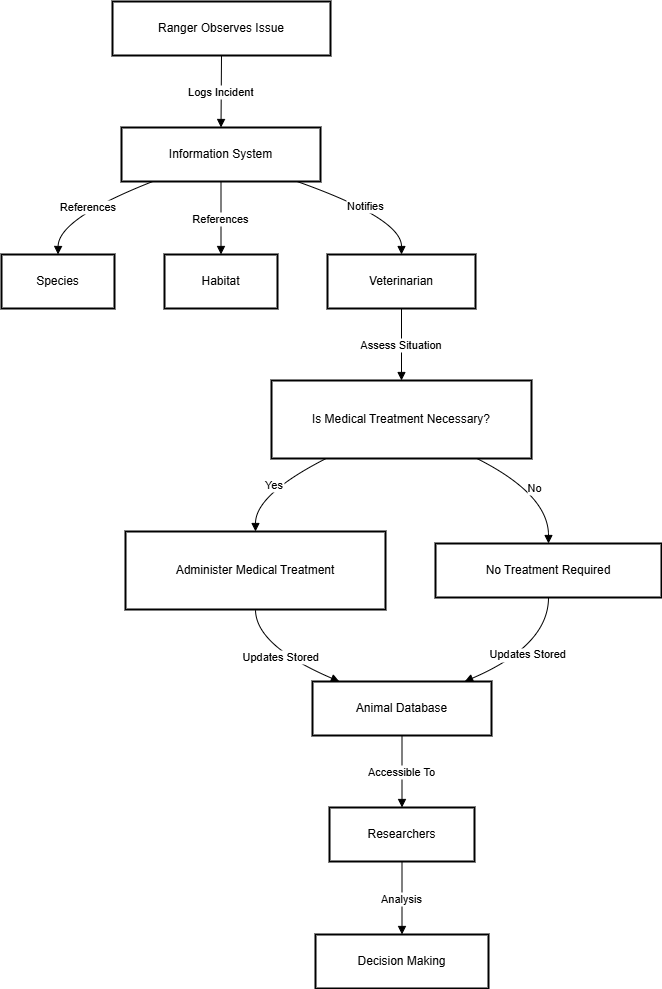

The diagram above was exported from draw.io. Its source (the exported page's mxGraphModel, read from the mxfile embedded in the PNG):
<mxGraphModel>
  <root>
    <mxCell id="0" />
    <mxCell id="1" parent="0" />
    <mxCell id="2" value="Ranger Observes Issue" style="whiteSpace=wrap;strokeWidth=2;" vertex="1" parent="1">
      <mxGeometry x="119" y="8" width="218" height="54" as="geometry" />
    </mxCell>
    <mxCell id="3" value="Information System" style="whiteSpace=wrap;strokeWidth=2;" vertex="1" parent="1">
      <mxGeometry x="128" y="134" width="199" height="54" as="geometry" />
    </mxCell>
    <mxCell id="4" value="Species" style="whiteSpace=wrap;strokeWidth=2;" vertex="1" parent="1">
      <mxGeometry x="8" y="261" width="113" height="54" as="geometry" />
    </mxCell>
    <mxCell id="5" value="Habitat" style="whiteSpace=wrap;strokeWidth=2;" vertex="1" parent="1">
      <mxGeometry x="171" y="261" width="113" height="54" as="geometry" />
    </mxCell>
    <mxCell id="6" value="Veterinarian" style="whiteSpace=wrap;strokeWidth=2;" vertex="1" parent="1">
      <mxGeometry x="334" y="261" width="148" height="54" as="geometry" />
    </mxCell>
    <mxCell id="7" value="Is Medical Treatment Necessary?" style="whiteSpace=wrap;strokeWidth=2;" vertex="1" parent="1">
      <mxGeometry x="278" y="387" width="260" height="78" as="geometry" />
    </mxCell>
    <mxCell id="8" value="Administer Medical Treatment" style="whiteSpace=wrap;strokeWidth=2;" vertex="1" parent="1">
      <mxGeometry x="132" y="538" width="260" height="78" as="geometry" />
    </mxCell>
    <mxCell id="9" value="No Treatment Required" style="whiteSpace=wrap;strokeWidth=2;" vertex="1" parent="1">
      <mxGeometry x="442" y="550" width="226" height="54" as="geometry" />
    </mxCell>
    <mxCell id="10" value="Animal Database" style="whiteSpace=wrap;strokeWidth=2;" vertex="1" parent="1">
      <mxGeometry x="319" y="688" width="179" height="54" as="geometry" />
    </mxCell>
    <mxCell id="11" value="Researchers" style="whiteSpace=wrap;strokeWidth=2;" vertex="1" parent="1">
      <mxGeometry x="336" y="814" width="145" height="54" as="geometry" />
    </mxCell>
    <mxCell id="12" value="Decision Making" style="whiteSpace=wrap;strokeWidth=2;" vertex="1" parent="1">
      <mxGeometry x="322" y="941" width="173" height="54" as="geometry" />
    </mxCell>
    <mxCell id="13" value="Logs Incident" style="curved=1;startArrow=none;endArrow=block;exitX=0.5;exitY=1;entryX=0.5;entryY=0.01;" edge="1" parent="1" source="2" target="3">
      <mxGeometry relative="1" as="geometry">
        <Array as="points" />
      </mxGeometry>
    </mxCell>
    <mxCell id="14" value="References" style="curved=1;startArrow=none;endArrow=block;exitX=0.15;exitY=1.01;entryX=0.5;entryY=0;" edge="1" parent="1" source="3" target="4">
      <mxGeometry relative="1" as="geometry">
        <Array as="points">
          <mxPoint x="65" y="225" />
        </Array>
      </mxGeometry>
    </mxCell>
    <mxCell id="15" value="References" style="curved=1;startArrow=none;endArrow=block;exitX=0.5;exitY=1.01;entryX=0.5;entryY=0;" edge="1" parent="1" source="3" target="5">
      <mxGeometry relative="1" as="geometry">
        <Array as="points" />
      </mxGeometry>
    </mxCell>
    <mxCell id="16" value="Notifies" style="curved=1;startArrow=none;endArrow=block;exitX=0.89;exitY=1.01;entryX=0.5;entryY=0;" edge="1" parent="1" source="3" target="6">
      <mxGeometry relative="1" as="geometry">
        <Array as="points">
          <mxPoint x="408" y="225" />
        </Array>
      </mxGeometry>
    </mxCell>
    <mxCell id="17" value="Assess Situation" style="curved=1;startArrow=none;endArrow=block;exitX=0.5;exitY=1;entryX=0.5;entryY=0;" edge="1" parent="1" source="6" target="7">
      <mxGeometry relative="1" as="geometry">
        <Array as="points" />
      </mxGeometry>
    </mxCell>
    <mxCell id="18" value="Yes" style="curved=1;startArrow=none;endArrow=block;exitX=0.21;exitY=1;entryX=0.5;entryY=-0.01;" edge="1" parent="1" source="7" target="8">
      <mxGeometry relative="1" as="geometry">
        <Array as="points">
          <mxPoint x="262" y="501" />
        </Array>
      </mxGeometry>
    </mxCell>
    <mxCell id="19" value="No" style="curved=1;startArrow=none;endArrow=block;exitX=0.79;exitY=1;entryX=0.5;entryY=-0.01;" edge="1" parent="1" source="7" target="9">
      <mxGeometry relative="1" as="geometry">
        <Array as="points">
          <mxPoint x="555" y="501" />
        </Array>
      </mxGeometry>
    </mxCell>
    <mxCell id="20" value="Updates Stored" style="curved=1;startArrow=none;endArrow=block;exitX=0.5;exitY=0.99;entryX=0.15;entryY=0;" edge="1" parent="1" source="8" target="10">
      <mxGeometry relative="1" as="geometry">
        <Array as="points">
          <mxPoint x="262" y="652" />
        </Array>
      </mxGeometry>
    </mxCell>
    <mxCell id="21" value="Updates Stored" style="curved=1;startArrow=none;endArrow=block;exitX=0.5;exitY=0.99;entryX=0.85;entryY=0;" edge="1" parent="1" source="9" target="10">
      <mxGeometry relative="1" as="geometry">
        <Array as="points">
          <mxPoint x="555" y="652" />
        </Array>
      </mxGeometry>
    </mxCell>
    <mxCell id="22" value="Accessible To" style="curved=1;startArrow=none;endArrow=block;exitX=0.5;exitY=1;entryX=0.5;entryY=0.01;" edge="1" parent="1" source="10" target="11">
      <mxGeometry relative="1" as="geometry">
        <Array as="points" />
      </mxGeometry>
    </mxCell>
    <mxCell id="23" value="Analysis" style="curved=1;startArrow=none;endArrow=block;exitX=0.5;exitY=1.01;entryX=0.5;entryY=0;" edge="1" parent="1" source="11" target="12">
      <mxGeometry relative="1" as="geometry">
        <Array as="points" />
      </mxGeometry>
    </mxCell>
  </root>
</mxGraphModel>